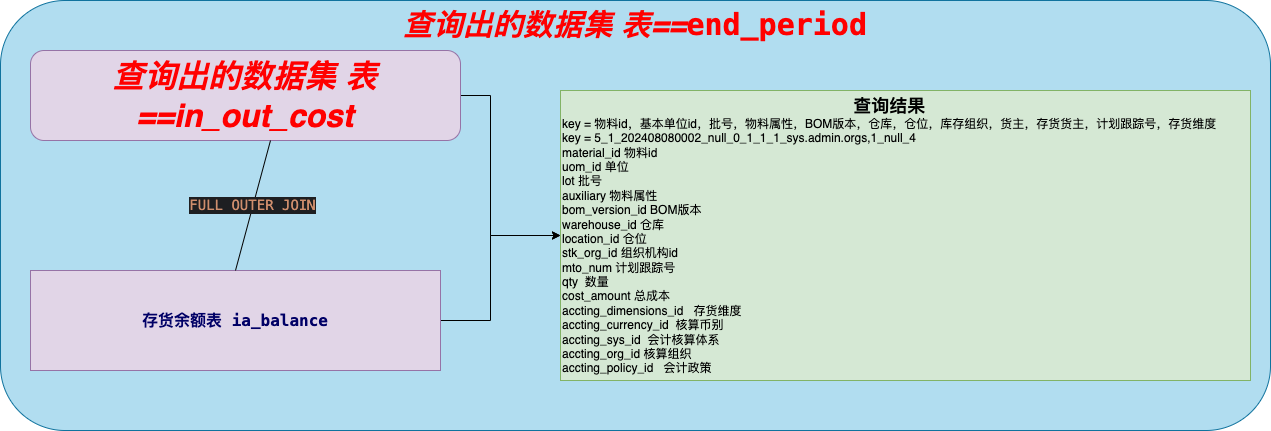

The diagram above was exported from draw.io. Its source (the exported page's mxGraphModel, read from the mxfile embedded in the PNG):
<mxGraphModel dx="763" dy="968" grid="1" gridSize="10" guides="1" tooltips="1" connect="1" arrows="1" fold="1" page="1" pageScale="1" pageWidth="827" pageHeight="1169" math="0" shadow="0">
  <root>
    <mxCell id="0" />
    <mxCell id="1" parent="0" />
    <mxCell id="foVlmSEdAYurbkL-bTft-30" value="&lt;div style=&quot;font-family: &amp;quot;JetBrains Mono&amp;quot;, monospace; font-size: 30px; white-space: pre;&quot;&gt;&lt;font style=&quot;font-size: 30px;&quot; color=&quot;#ff0000&quot;&gt;&lt;b style=&quot;font-family: Helvetica; white-space: normal;&quot;&gt;&lt;i style=&quot;&quot;&gt;查询出的数据集 表==&lt;/i&gt;&lt;/b&gt;end_period&lt;/font&gt;&lt;/div&gt;" style="rounded=1;whiteSpace=wrap;html=1;fillColor=#b1ddf0;strokeColor=#10739e;verticalAlign=top;fontStyle=1" vertex="1" parent="1">
      <mxGeometry x="1000" y="40" width="1270" height="430" as="geometry" />
    </mxCell>
    <mxCell id="foVlmSEdAYurbkL-bTft-32" style="edgeStyle=orthogonalEdgeStyle;rounded=0;orthogonalLoop=1;jettySize=auto;html=1;exitX=1;exitY=0.5;exitDx=0;exitDy=0;entryX=0;entryY=0.5;entryDx=0;entryDy=0;" edge="1" parent="1" source="foVlmSEdAYurbkL-bTft-1" target="foVlmSEdAYurbkL-bTft-31">
      <mxGeometry relative="1" as="geometry">
        <Array as="points">
          <mxPoint x="1490" y="135" />
          <mxPoint x="1490" y="275" />
        </Array>
      </mxGeometry>
    </mxCell>
    <mxCell id="foVlmSEdAYurbkL-bTft-1" value="&lt;div style=&quot;&quot;&gt;&lt;b style=&quot;font-family: Helvetica; font-size: 32px; white-space: normal; background-color: initial; font-style: normal; color: rgb(255, 0, 0);&quot;&gt;&lt;i&gt;查询出的数据集 表==&lt;/i&gt;&lt;/b&gt;&lt;span style=&quot;background-color: initial; font-size: 32px;&quot;&gt;&lt;font color=&quot;#ff0000&quot;&gt;in_out_cost&lt;/font&gt;&lt;/span&gt;&lt;/div&gt;" style="rounded=1;whiteSpace=wrap;html=1;verticalAlign=top;fontStyle=3;fontSize=33;fillColor=#e1d5e7;strokeColor=#9673a6;" vertex="1" parent="1">
      <mxGeometry x="1030" y="90" width="430" height="90" as="geometry" />
    </mxCell>
    <mxCell id="foVlmSEdAYurbkL-bTft-33" style="edgeStyle=orthogonalEdgeStyle;rounded=0;orthogonalLoop=1;jettySize=auto;html=1;exitX=1;exitY=0.5;exitDx=0;exitDy=0;" edge="1" parent="1" source="foVlmSEdAYurbkL-bTft-27" target="foVlmSEdAYurbkL-bTft-31">
      <mxGeometry relative="1" as="geometry">
        <Array as="points">
          <mxPoint x="1490" y="360" />
          <mxPoint x="1490" y="275" />
        </Array>
      </mxGeometry>
    </mxCell>
    <mxCell id="foVlmSEdAYurbkL-bTft-27" value="&lt;div style=&quot;font-family: &amp;quot;JetBrains Mono&amp;quot;, monospace; font-size: 10.5pt; white-space: pre;&quot;&gt;&lt;font style=&quot;font-size: 16px;&quot; color=&quot;#000066&quot;&gt;&lt;b&gt;&lt;span style=&quot;font-family: Menlo, Monaco, &amp;quot;Courier New&amp;quot;, monospace;&quot;&gt;存货余额表&lt;/span&gt; ia_balance&lt;/b&gt;&lt;/font&gt;&lt;/div&gt;" style="rounded=0;whiteSpace=wrap;html=1;fillColor=#e1d5e7;strokeColor=#9673a6;" vertex="1" parent="1">
      <mxGeometry x="1030" y="310" width="410" height="100" as="geometry" />
    </mxCell>
    <mxCell id="foVlmSEdAYurbkL-bTft-29" value="&lt;div style=&quot;background-color: rgb(30, 31, 34); color: rgb(188, 190, 196); font-family: &amp;quot;JetBrains Mono&amp;quot;, monospace; font-size: 10.5pt; white-space-collapse: preserve;&quot;&gt;&lt;span style=&quot;color:#cf8e6d;&quot;&gt;FULL OUTER JOIN&lt;/span&gt;&lt;/div&gt;" style="endArrow=none;html=1;rounded=0;exitX=0.5;exitY=0;exitDx=0;exitDy=0;" edge="1" parent="1" source="foVlmSEdAYurbkL-bTft-27">
      <mxGeometry width="50" height="50" relative="1" as="geometry">
        <mxPoint x="1220" y="230" as="sourcePoint" />
        <mxPoint x="1270" y="180" as="targetPoint" />
      </mxGeometry>
    </mxCell>
    <mxCell id="foVlmSEdAYurbkL-bTft-31" value="&lt;div style=&quot;text-align: center;&quot;&gt;&lt;b&gt;&lt;font style=&quot;font-size: 18px;&quot;&gt;查询结果&lt;/font&gt;&lt;/b&gt;&lt;/div&gt;&lt;div&gt;key = 物料id，基本单位id，批号，物料属性，BOM版本，仓库，仓位，库存组织，货主，存货货主，计划跟踪号，存货维度&lt;/div&gt;&lt;div&gt;key = 5_1_202408080002_null_0_1_1_1_sys.admin.orgs,1_null_4&lt;/div&gt;&lt;div&gt;material_id 物料id&lt;/div&gt;&lt;div&gt;uom_id 单位&lt;/div&gt;&lt;div&gt;lot 批号&lt;/div&gt;&lt;div&gt;auxiliary 物料属性&lt;/div&gt;&lt;div&gt;bom_version_id BOM版本&lt;/div&gt;&lt;div&gt;warehouse_id 仓库&lt;/div&gt;&lt;div&gt;location_id 仓位&lt;/div&gt;&lt;div&gt;stk_org_id 组织机构id&lt;/div&gt;&lt;div&gt;mto_num 计划跟踪号&lt;/div&gt;&lt;div&gt;qty&amp;nbsp; 数量&lt;/div&gt;&lt;div&gt;cost_amount 总成本&lt;/div&gt;&lt;div&gt;accting_dimensions_id&amp;nbsp; &amp;nbsp;存货维度&amp;nbsp;&lt;/div&gt;&lt;div&gt;accting_currency_id&amp;nbsp; 核算币别&lt;/div&gt;&lt;div&gt;accting_sys_id&amp;nbsp; 会计核算体系&lt;/div&gt;&lt;div&gt;accting_org_id 核算组织&lt;/div&gt;&lt;div&gt;accting_policy_id&amp;nbsp; &amp;nbsp;会计政策&lt;/div&gt;" style="rounded=0;whiteSpace=wrap;html=1;align=left;fillColor=#d5e8d4;strokeColor=#82b366;" vertex="1" parent="1">
      <mxGeometry x="1560" y="130" width="690" height="290" as="geometry" />
    </mxCell>
  </root>
</mxGraphModel>